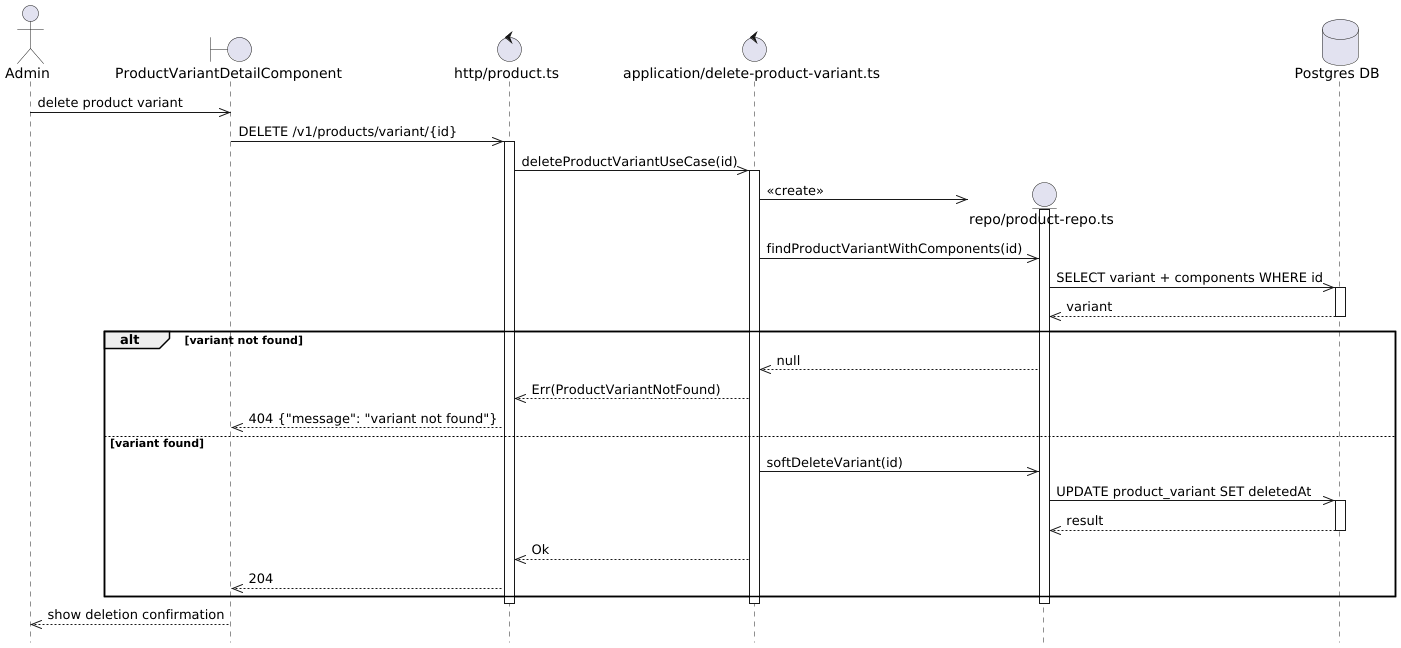

The diagram above was rendered by PlantUML. Its source (embedded in the PNG):
@startuml Product Variant Delete Flow
hide footbox

actor Admin

boundary "ProductVariantDetailComponent" as Component
control "http/product.ts" as Http
control "application/delete-product-variant.ts" as UseCase

Admin ->> Component: delete product variant

Component ->> Http: DELETE /v1/products/variant/{id}
activate Http

Http ->> UseCase: deleteProductVariantUseCase(id)
activate UseCase

create entity "repo/product-repo.ts" as ProductRepo
database "Postgres DB" as DB
UseCase ->> ProductRepo: <<create>>
activate ProductRepo

UseCase ->> ProductRepo: findProductVariantWithComponents(id)
ProductRepo ->> DB: SELECT variant + components WHERE id
activate DB
DB -->> ProductRepo: variant
deactivate DB

alt variant not found
    ProductRepo -->> UseCase: null
    UseCase -->> Http: Err(ProductVariantNotFound)
    Http -->> Component: 404 {"message": "variant not found"}
else variant found
    UseCase ->> ProductRepo: softDeleteVariant(id)
    ProductRepo ->> DB: UPDATE product_variant SET deletedAt
    activate DB
    DB -->> ProductRepo: result
    deactivate DB

    UseCase -->> Http: Ok
    Http -->> Component: 204
end

deactivate ProductRepo
deactivate UseCase
deactivate Http

Component -->> Admin: show deletion confirmation

@enduml